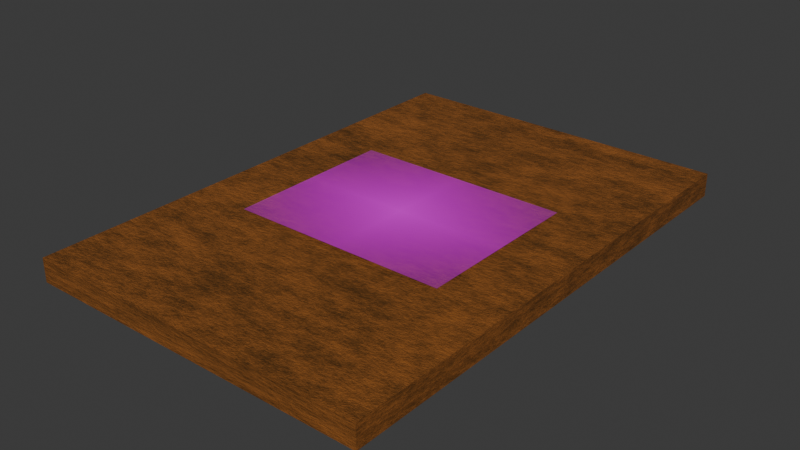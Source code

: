 # Source: CARTA15A.blend  (saved by Blender 4.3.32; exported with 4.5.12 LTS)
import bpy
from mathutils import Matrix  # noqa: F401  (used for matrix-valued properties, if any)

bpy.ops.wm.read_factory_settings(use_empty=True)
scene = bpy.context.scene
scene.name = 'Scene'

# ---- collections
col_collection = bpy.data.collections.new('Collection'); scene.collection.children.link(col_collection)

# ---- images (referenced by path relative to the original .blend; pixels are not part of the script)
import os
ASSET_DIR = os.environ.get("B2B_ASSET_DIR", "")  # directory of the original .blend (textures are referenced by path, not embedded)
HERE = os.path.dirname(os.path.abspath(__file__))  # packed textures are extracted next to this script under _unpacked/

def load_image(name, relpath, width, height, colorspace="sRGB"):
    """Load a texture the original file referenced (path relative to the .blend, or extracted next to this script)."""
    p = next((c for c in (os.path.join(HERE, relpath), os.path.join(ASSET_DIR, relpath)) if relpath and os.path.exists(c)), "")
    if p:
        img = bpy.data.images.load(p, check_existing=True)
        img.name = name
    else:  # same state as the original file: an image datablock whose file is absent (Cycles renders it pink)
        img = bpy.data.images.new(name, width, height)
        img.source = "FILE"
        img.filepath = "//" + (relpath or name)
    img.colorspace_settings.name = colorspace
    return img
img_cetyslogo_png_001 = load_image('cetyslogo.png.001', 'cetyslogo.png', 1024, 1024, 'sRGB')
img_maderaquemada_png = load_image('maderaquemada.png', 'maderaquemada.png', 1024, 1024, 'sRGB')

# ---- materials (node trees are filled in below, after node groups)
mat_material = bpy.data.materials.new('Material')
mat_material.alpha_threshold = 0.0
mat_material.roughness = 0.5
mat_material.line_color = (0.0, 0.0, 0.0, 1.0)
mat_cetyslogo = bpy.data.materials.new('cetyslogo')
mat_material_001 = bpy.data.materials.new('Material.001')

# ---- material node trees
mat_material.use_nodes = True; mat_material.node_tree.nodes.clear()
_N = mat_material.node_tree.nodes; _L = mat_material.node_tree.links
n0 = _N.new('ShaderNodeOutputMaterial'); n0.name = 'Material Output'; n0.location = (598, 453)
n1 = _N.new('ShaderNodeBsdfPrincipled'); n1.name = 'Principled BSDF'; n1.location = (243, 447)
n1.inputs[3].default_value = 1.45
n2 = _N.new('ShaderNodeValToRGB'); n2.name = 'Color Ramp'; n2.location = (-146, 431)
while len(n2.color_ramp.elements) > 1: n2.color_ramp.elements.remove(n2.color_ramp.elements[-1])
n2.color_ramp.elements[0].position = 0.4045; n2.color_ramp.elements[0].color = (0.08593, 0.03494, 0.006413, 1.0)
_e = n2.color_ramp.elements.new(0.6); _e.color = (0.3429, 0.1151, 0.02224, 1.0)
n3 = _N.new('ShaderNodeTexNoise'); n3.name = 'Noise Texture'; n3.location = (-424, 388)
n3.inputs[2].default_value = 2.0
n3.inputs[3].default_value = 8.0
n3.inputs[4].default_value = 1.0
n3.inputs[5].default_value = 2.5
n4 = _N.new('ShaderNodeMapping'); n4.name = 'Mapping'; n4.location = (-618, 436)
n4.inputs[3].default_value = (1.8, 6.0, 1.0)
n5 = _N.new('ShaderNodeTexCoord'); n5.name = 'Texture Coordinate'; n5.location = (-874, 419)
n6 = _N.new('ShaderNodeBump'); n6.name = 'Bump'; n6.location = (76, 203)
n6.inputs[0].default_value = 0.275
n6.inputs[1].default_value = 1.0
n6.inputs[2].default_value = 1.0
n7 = _N.new('ShaderNodeValToRGB'); n7.name = 'Color Ramp.001'; n7.location = (-240, 178)
n7.width = 286
while len(n7.color_ramp.elements) > 1: n7.color_ramp.elements.remove(n7.color_ramp.elements[-1])
n7.color_ramp.elements[0].position = 0.0; n7.color_ramp.elements[0].color = (0.0, 0.0, 0.0, 1.0)
_e = n7.color_ramp.elements.new(1.0); _e.color = (1.0, 1.0, 1.0, 1.0)
_L.new(n1.outputs[0], n0.inputs[0])
_L.new(n2.outputs[0], n1.inputs[0])
_L.new(n3.outputs[0], n2.inputs[0])
_L.new(n4.outputs[0], n3.inputs[0])
_L.new(n5.outputs[0], n4.inputs[0])
_L.new(n6.outputs[0], n1.inputs[5])
_L.new(n7.outputs[0], n6.inputs[3])
_L.new(n3.outputs[0], n7.inputs[0])
n0.is_active_output = True
mat_cetyslogo.use_nodes = True; mat_cetyslogo.node_tree.nodes.clear()
_N = mat_cetyslogo.node_tree.nodes; _L = mat_cetyslogo.node_tree.links
n0 = _N.new('ShaderNodeOutputMaterial'); n0.name = 'Material'; n0.location = (300, 300)
n1 = _N.new('ShaderNodeTexImage'); n1.name = 'Imagen'; n1.location = (-200, 300)
n1.image = img_cetyslogo_png_001
n1.extension = 'CLIP'
n2 = _N.new('ShaderNodeBsdfPrincipled'); n2.name = 'BSDF Principista'; n2.location = (0, 300)
_L.new(n1.outputs[0], n2.inputs[0])
_L.new(n1.outputs[1], n2.inputs[4])
_L.new(n2.outputs[0], n0.inputs[0])
n0.is_active_output = True
mat_material_001.use_nodes = True; mat_material_001.node_tree.nodes.clear()
_N = mat_material_001.node_tree.nodes; _L = mat_material_001.node_tree.links
n0 = _N.new('ShaderNodeBsdfPrincipled'); n0.name = 'BSDF Principista'; n0.location = (10, 300)
n1 = _N.new('ShaderNodeOutputMaterial'); n1.name = 'Material'; n1.location = (300, 300)
n2 = _N.new('ShaderNodeTexImage'); n2.name = 'Imagen'; n2.location = (-280, 280)
n2.image = img_maderaquemada_png
_L.new(n0.outputs[0], n1.inputs[0])
_L.new(n2.outputs[0], n0.inputs[0])
n1.is_active_output = True

# ---- world
world_world = bpy.data.worlds.new('World'); scene.world = world_world
world_world.use_nodes = True; world_world.node_tree.nodes.clear()
_N = world_world.node_tree.nodes; _L = world_world.node_tree.links
n0 = _N.new('ShaderNodeOutputWorld'); n0.name = 'World Output'; n0.location = (300, 300)
n1 = _N.new('ShaderNodeBackground'); n1.name = 'Background'; n1.location = (10, 300)
n1.inputs[0].default_value = (0.05088, 0.05088, 0.05088, 1.0)
_L.new(n1.outputs[0], n0.inputs[0])
n0.is_active_output = True
world_world.color = (0.05088, 0.05088, 0.05088)
world_world.sun_shadow_jitter_overblur = 0.0

# ---- meshes
me_cube = bpy.data.meshes.new('Cube')
me_cube.from_pydata([(1.0, 1.46, 0.0679), (1.0, 1.46, -0.0679), (1.0, -1.46, 0.0679), (1.0, -1.46, -0.0679), (-1.0, 1.46, 0.0679), (-1.0, 1.46, -0.0679), (-1.0, -1.46, 0.0679), (-1.0, -1.46, -0.0679)], [], [(0, 4, 6, 2), (3, 2, 6, 7), (7, 6, 4, 5), (5, 1, 3, 7), (1, 0, 2, 3), (5, 4, 0, 1)])
_uv = me_cube.uv_layers.new(name='UVMap')
_uv.uv.foreach_set('vector', [0.625, 0.5, 0.875, 0.5, 0.875, 0.75, 0.625, 0.75, 0.375, 0.75, 0.625, 0.75, 0.625, 1.0, 0.375, 1.0, 0.375, 0.0, 0.625, 0.0, 0.625, 0.25, 0.375, 0.25, 0.1356, 0.4988, 0.3856, 0.4988, 0.3856, 0.7488, 0.1356, 0.7488, 0.375, 0.5, 0.625, 0.5, 0.625, 0.75, 0.375, 0.75, 0.375, 0.25, 0.625, 0.25, 0.625, 0.5, 0.375, 0.5])
me_cube.materials.append(mat_material)
me_cube.use_mirror_vertex_groups = False
me_cube.update()
me_cetyslogo = bpy.data.meshes.new('cetyslogo')
me_cetyslogo.from_pydata([(-0.6329, -0.5, 0.0), (0.6329, -0.5, 0.0), (-0.6329, 0.5, 0.0), (0.6329, 0.5, 0.0)], [], [(0, 1, 3, 2)])
me_cetyslogo.polygons.foreach_set('use_smooth', [True] * 1)
_uv = me_cetyslogo.uv_layers.new(name='MapaUV')
_uv.uv.foreach_set('vector', [0.0, 0.0, 1.0, 0.0, 1.0, 1.0, 0.0, 1.0])
me_cetyslogo.materials.append(mat_cetyslogo)
me_cetyslogo.update()
me_cetyslogo_001 = bpy.data.meshes.new('cetyslogo.001')
me_cetyslogo_001.from_pydata([(-0.6329, -0.5, 0.0), (0.6329, -0.5, 0.0), (-0.6329, 0.5, 0.0), (0.6329, 0.5, 0.0)], [], [(0, 1, 3, 2)])
_uv = me_cetyslogo_001.uv_layers.new(name='MapaUV')
_uv.uv.foreach_set('vector', [0.0, 0.0, 1.0, 0.0, 1.0, 1.0, 0.0, 1.0])
me_cetyslogo_001.materials.append(mat_cetyslogo)
me_cetyslogo_001.update()

# ---- curves / text
txt_texto = bpy.data.curves.new('Texto', 'FONT')
txt_texto.dimensions = '2D'
txt_texto.body = 'Impulso y \nCantidad de \nMovimiento \nLineales'
txt_texto.materials.append(mat_material_001)
txt_texto.align_x = 'CENTER'
txt_texto.offset_x = -0.0065
txt_texto.offset_y = 0.6635

# ---- objects
ob_cube = bpy.data.objects.new('Cube', me_cube)
ob_cetyslogo = bpy.data.objects.new('cetyslogo', me_cetyslogo)
ob_texto = bpy.data.objects.new('Texto', txt_texto)
ob_cetyslogo_001 = bpy.data.objects.new('cetyslogo.001', me_cetyslogo_001)

# ---- transforms, parenting, visibility, modifiers, constraints
ob_cube.location = (0.0, 0.0, 0.0)
ob_cube.lock_rotations_4d = False
ob_cube.empty_display_type = 'ARROWS'
ob_cube.lineart.crease_threshold = 0.0
ob_cetyslogo.location = (0.0, 0.0, 0.086)
_m = ob_cetyslogo.modifiers.new('Subdivisión', 'SUBSURF')
_m.subdivision_type = 'SIMPLE'
_m.levels = 2
_m.render_levels = 4
_m = ob_cetyslogo.modifiers.new('Envolver', 'SHRINKWRAP')
_m.target = ob_cube
_m.offset = 0.01
ob_texto.location = (-0.04295, 0.1811, -0.086)
ob_texto.rotation_euler = (0.0, 3.142, 0.0)
ob_texto.scale = (0.3844, 0.3844, 1.0)
_m = ob_texto.modifiers.new('Subdivisión', 'SUBSURF')
_m.subdivision_type = 'SIMPLE'
_m.levels = 2
_m.render_levels = 4
_m = ob_texto.modifiers.new('Envolver', 'SHRINKWRAP')
_m.offset = 0.01
ob_cetyslogo_001.location = (0.0, 0.0, 0.0)

# ---- collection membership
col_collection.objects.link(ob_cube)
col_collection.objects.link(ob_cetyslogo)
col_collection.objects.link(ob_texto)
col_collection.objects.link(ob_cetyslogo_001)

# ---- scene / render settings (as saved in the file)
scene.frame_start = 1; scene.frame_end = 250; scene.frame_set(0)
scene.render.engine = 'BLENDER_EEVEE_NEXT'
bpy.context.view_layer.update()

# ---- added for rendering (the .blend has no active camera and no usable light): camera, sun
cam_auto = bpy.data.cameras.new('AutoCamera')
cam_auto.lens = 50.0
cam_auto.sensor_width = 36.0
cam_auto.clip_end = 1000.0
ob_auto_camera = bpy.data.objects.new('AutoCamera', cam_auto)
scene.collection.objects.link(ob_auto_camera)
ob_auto_camera.location = (3.2787, -3.93444, 2.61891)
ob_auto_camera.rotation_euler = (1.09748, -7.21219e-08, 0.694738)
scene.camera = ob_auto_camera
light_auto_sun = bpy.data.lights.new('AutoSun', 'SUN')
light_auto_sun.energy = 3.0
light_auto_sun.angle = 0.0523599
ob_auto_sun = bpy.data.objects.new('AutoSun', light_auto_sun)
scene.collection.objects.link(ob_auto_sun)
ob_auto_sun.rotation_euler = (0.872665, 0.174533, 0.523599)
bpy.context.view_layer.update()
